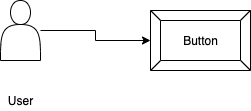

The diagram above was exported from draw.io. Its source (the exported page's mxGraphModel, read from the mxfile embedded in the PNG):
<mxGraphModel dx="398" dy="446" grid="1" gridSize="10" guides="1" tooltips="1" connect="1" arrows="1" fold="1" page="1" pageScale="1" pageWidth="850" pageHeight="1100" math="0" shadow="0">
  <root>
    <mxCell id="0" />
    <mxCell id="1" parent="0" />
    <mxCell id="3" value="User" style="text;html=1;align=center;verticalAlign=middle;resizable=0;points=[];autosize=1;strokeColor=none;" vertex="1" parent="1">
      <mxGeometry x="150" y="170" width="40" height="20" as="geometry" />
    </mxCell>
    <mxCell id="6" value="" style="edgeStyle=orthogonalEdgeStyle;rounded=0;orthogonalLoop=1;jettySize=auto;html=1;" edge="1" parent="1" source="4" target="5">
      <mxGeometry relative="1" as="geometry" />
    </mxCell>
    <mxCell id="4" value="" style="shape=actor;whiteSpace=wrap;html=1;" vertex="1" parent="1">
      <mxGeometry x="150" y="80" width="40" height="60" as="geometry" />
    </mxCell>
    <mxCell id="5" value="Button" style="labelPosition=center;verticalLabelPosition=middle;align=center;html=1;shape=mxgraph.basic.button;dx=10;" vertex="1" parent="1">
      <mxGeometry x="300" y="90" width="100" height="60" as="geometry" />
    </mxCell>
  </root>
</mxGraphModel>